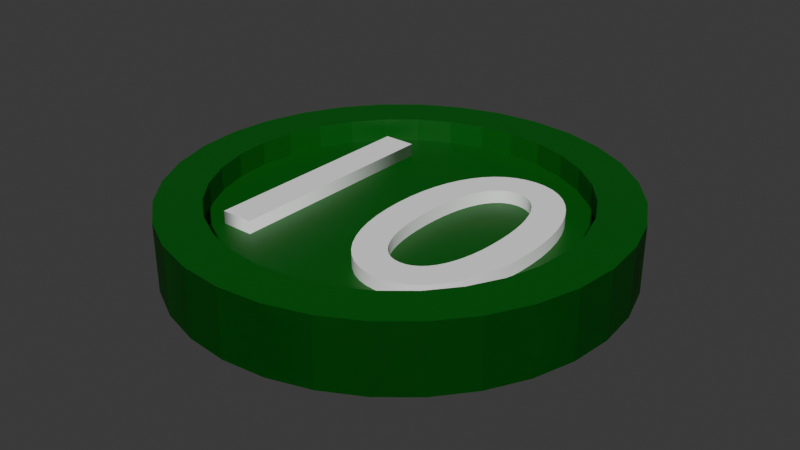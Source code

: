 # Source: moneta_10.blend  (saved by Blender 5.1.30; exported with 4.5.12 LTS)
import bpy
from mathutils import Matrix  # noqa: F401  (used for matrix-valued properties, if any)

bpy.ops.wm.read_factory_settings(use_empty=True)
scene = bpy.context.scene
scene.name = 'Scene'

# ---- collections
col_collection = bpy.data.collections.new('Collection'); scene.collection.children.link(col_collection)

# ---- materials (node trees are filled in below, after node groups)
mat_material = bpy.data.materials.new('Material')
mat_material.alpha_threshold = 0.0
mat_material.use_backface_culling_lightprobe_volume = False
mat_material.roughness = 0.5
mat_material.line_color = (0.0, 0.0, 0.0, 1.0)
mat_nominal = bpy.data.materials.new('Nominal')

# ---- material node trees
mat_material.use_nodes = True; mat_material.node_tree.nodes.clear()
_N = mat_material.node_tree.nodes; _L = mat_material.node_tree.links
n0 = _N.new('ShaderNodeOutputMaterial'); n0.name = 'Material Output'; n0.location = (200, 100)
n1 = _N.new('ShaderNodeBsdfPrincipled'); n1.name = 'Principled BSDF'; n1.location = (-200, 100)
n1.inputs[0].default_value = (0.0, 0.107, 0.00169, 1.0)
_L.new(n1.outputs[0], n0.inputs[0])
n0.is_active_output = True
mat_nominal.use_nodes = True; mat_nominal.node_tree.nodes.clear()
_N = mat_nominal.node_tree.nodes; _L = mat_nominal.node_tree.links
n0 = _N.new('ShaderNodeBsdfPrincipled'); n0.name = 'Pryncypialna BSDF'; n0.location = (-200, 100)
n0.inputs[0].default_value = (1.0, 1.0, 1.0, 1.0)
n1 = _N.new('ShaderNodeOutputMaterial'); n1.name = 'Wyjście materiału'; n1.location = (200, 100)
_L.new(n0.outputs[0], n1.inputs[0])
n1.is_active_output = True

# ---- world
world_world = bpy.data.worlds.new('World'); scene.world = world_world
world_world.use_nodes = True; world_world.node_tree.nodes.clear()
_N = world_world.node_tree.nodes; _L = world_world.node_tree.links
n0 = _N.new('ShaderNodeOutputWorld'); n0.name = 'World Output'; n0.location = (200, 100)
n1 = _N.new('ShaderNodeBackground'); n1.name = 'Background'; n1.location = (-200, 100)
n1.inputs[0].default_value = (0.05088, 0.05088, 0.05088, 1.0)
_L.new(n1.outputs[0], n0.inputs[0])
n0.is_active_output = True
world_world.color = (0.05088, 0.05088, 0.05088)
world_world.sun_shadow_jitter_overblur = 0.0

# ---- meshes
me_walec = bpy.data.meshes.new('Walec')
me_walec.from_pydata([(0.0, 1.0, -1.0), (0.0, 0.8008, 1.0), (0.1951, 0.9808, -1.0), (0.1562, 0.7854, 1.0), (0.3827, 0.9239, -1.0), (0.3064, 0.7398, 1.0), (0.5556, 0.8315, -1.0), (0.4449, 0.6658, 1.0), (0.7071, 0.7071, -1.0), (0.5662, 0.5662, 1.0), (0.8315, 0.5556, -1.0), (0.6658, 0.4449, 1.0), (0.9239, 0.3827, -1.0), (0.7398, 0.3064, 1.0), (0.9808, 0.1951, -1.0), (0.7854, 0.1562, 1.0), (1.0, 0.0, -1.0), (0.8008, 0.0, 1.0), (0.9808, -0.1951, -1.0), (0.7854, -0.1562, 1.0), (0.9239, -0.3827, -1.0), (0.7398, -0.3064, 1.0), (0.8315, -0.5556, -1.0), (0.6658, -0.4449, 1.0), (0.7071, -0.7071, -1.0), (0.5662, -0.5662, 1.0), (0.5556, -0.8315, -1.0), (0.4449, -0.6658, 1.0), (0.3827, -0.9239, -1.0), (0.3064, -0.7398, 1.0), (0.1951, -0.9808, -1.0), (0.1562, -0.7854, 1.0), (0.0, -1.0, -1.0), (0.0, -0.8008, 1.0), (-0.1951, -0.9808, -1.0), (-0.1562, -0.7854, 1.0), (-0.3827, -0.9239, -1.0), (-0.3064, -0.7398, 1.0), (-0.5556, -0.8315, -1.0), (-0.4449, -0.6658, 1.0), (-0.7071, -0.7071, -1.0), (-0.5662, -0.5662, 1.0), (-0.8315, -0.5556, -1.0), (-0.6658, -0.4449, 1.0), (-0.9239, -0.3827, -1.0), (-0.7398, -0.3064, 1.0), (-0.9808, -0.1951, -1.0), (-0.7854, -0.1562, 1.0), (-1.0, 0.0, -1.0), (-0.8008, 0.0, 1.0), (-0.9808, 0.1951, -1.0), (-0.7854, 0.1562, 1.0), (-0.9239, 0.3827, -1.0), (-0.7398, 0.3064, 1.0), (-0.8315, 0.5556, -1.0), (-0.6658, 0.4449, 1.0), (-0.7071, 0.7071, -1.0), (-0.5662, 0.5662, 1.0), (-0.5556, 0.8315, -1.0), (-0.4449, 0.6658, 1.0), (-0.3827, 0.9239, -1.0), (-0.3064, 0.7398, 1.0), (-0.1951, 0.9808, -1.0), (-0.1562, 0.7854, 1.0), (0.1951, 0.9808, 1.0), (0.0, 1.0, 1.0), (0.3827, 0.9239, 1.0), (0.5556, 0.8315, 1.0), (0.7071, 0.7071, 1.0), (0.8315, 0.5556, 1.0), (0.9239, 0.3827, 1.0), (0.9808, 0.1951, 1.0), (1.0, 0.0, 1.0), (0.9808, -0.1951, 1.0), (0.9239, -0.3827, 1.0), (0.8315, -0.5556, 1.0), (0.7071, -0.7071, 1.0), (0.5556, -0.8315, 1.0), (0.3827, -0.9239, 1.0), (0.1951, -0.9808, 1.0), (0.0, -1.0, 1.0), (-0.1951, -0.9808, 1.0), (-0.3827, -0.9239, 1.0), (-0.5556, -0.8315, 1.0), (-0.7071, -0.7071, 1.0), (-0.8315, -0.5556, 1.0), (-0.9239, -0.3827, 1.0), (-0.9808, -0.1951, 1.0), (-1.0, 0.0, 1.0), (-0.9808, 0.1951, 1.0), (-0.9239, 0.3827, 1.0), (-0.8315, 0.5556, 1.0), (-0.7071, 0.7071, 1.0), (-0.5556, 0.8315, 1.0), (-0.3827, 0.9239, 1.0), (-0.1951, 0.9808, 1.0), (0.1562, 0.7854, 0.3115), (-9.586e-10, 0.8008, 0.3115), (0.3064, 0.7398, 0.3115), (0.4449, 0.6658, 0.3115), (0.5662, 0.5662, 0.3115), (0.6658, 0.4449, 0.3115), (0.7398, 0.3064, 0.3115), (0.7854, 0.1562, 0.3115), (0.8008, 0.0, 0.3115), (0.7854, -0.1562, 0.3115), (0.7398, -0.3064, 0.3115), (0.6658, -0.4449, 0.3115), (0.5662, -0.5662, 0.3115), (0.4449, -0.6658, 0.3115), (0.3064, -0.7398, 0.3115), (0.1562, -0.7854, 0.3115), (-9.586e-10, -0.8008, 0.3115), (-0.1562, -0.7854, 0.3115), (-0.3064, -0.7398, 0.3115), (-0.4449, -0.6658, 0.3115), (-0.5662, -0.5662, 0.3115), (-0.6658, -0.4449, 0.3115), (-0.7398, -0.3064, 0.3115), (-0.7854, -0.1562, 0.3115), (-0.8008, 0.0, 0.3115), (-0.7854, 0.1562, 0.3115), (-0.7398, 0.3064, 0.3115), (-0.6658, 0.4449, 0.3115), (-0.5662, 0.5662, 0.3115), (-0.4449, 0.6658, 0.3115), (-0.3064, 0.7398, 0.3115), (-0.1562, 0.7854, 0.3115)], [], [(0, 65, 64, 2), (2, 64, 66, 4), (4, 66, 67, 6), (6, 67, 68, 8), (8, 68, 69, 10), (10, 69, 70, 12), (12, 70, 71, 14), (14, 71, 72, 16), (16, 72, 73, 18), (18, 73, 74, 20), (20, 74, 75, 22), (22, 75, 76, 24), (24, 76, 77, 26), (26, 77, 78, 28), (28, 78, 79, 30), (30, 79, 80, 32), (32, 80, 81, 34), (34, 81, 82, 36), (36, 82, 83, 38), (38, 83, 84, 40), (40, 84, 85, 42), (42, 85, 86, 44), (44, 86, 87, 46), (46, 87, 88, 48), (48, 88, 89, 50), (50, 89, 90, 52), (52, 90, 91, 54), (54, 91, 92, 56), (56, 92, 93, 58), (58, 93, 94, 60), (31, 29, 110, 111), (60, 94, 95, 62), (62, 95, 65, 0), (1, 3, 64, 65), (3, 5, 66, 64), (5, 7, 67, 66), (7, 9, 68, 67), (9, 11, 69, 68), (11, 13, 70, 69), (13, 15, 71, 70), (15, 17, 72, 71), (17, 19, 73, 72), (19, 21, 74, 73), (21, 23, 75, 74), (23, 25, 76, 75), (25, 27, 77, 76), (27, 29, 78, 77), (29, 31, 79, 78), (31, 33, 80, 79), (33, 35, 81, 80), (35, 37, 82, 81), (37, 39, 83, 82), (39, 41, 84, 83), (41, 43, 85, 84), (43, 45, 86, 85), (45, 47, 87, 86), (47, 49, 88, 87), (49, 51, 89, 88), (51, 53, 90, 89), (53, 55, 91, 90), (55, 57, 92, 91), (57, 59, 93, 92), (59, 61, 94, 93), (61, 63, 95, 94), (63, 1, 65, 95), (96, 97, 127, 126, 125, 124, 123, 122, 121, 120, 119, 118, 117, 116, 115, 114, 113, 112, 111, 110, 109, 108, 107, 106, 105, 104, 103, 102, 101, 100, 99, 98), (5, 3, 96, 98), (59, 57, 124, 125), (33, 31, 111, 112), (7, 5, 98, 99), (61, 59, 125, 126), (35, 33, 112, 113), (9, 7, 99, 100), (63, 61, 126, 127), (37, 35, 113, 114), (11, 9, 100, 101), (1, 63, 127, 97), (39, 37, 114, 115), (13, 11, 101, 102), (41, 39, 115, 116), (15, 13, 102, 103), (43, 41, 116, 117), (17, 15, 103, 104), (45, 43, 117, 118), (19, 17, 104, 105), (47, 45, 118, 119), (21, 19, 105, 106), (49, 47, 119, 120), (23, 21, 106, 107), (51, 49, 120, 121), (25, 23, 107, 108), (53, 51, 121, 122), (27, 25, 108, 109), (55, 53, 122, 123), (29, 27, 109, 110), (3, 1, 97, 96), (57, 55, 123, 124)])
_uv = me_walec.uv_layers.new(name='MapaUV')
_uv.uv.foreach_set('vector', [1.0, 0.5, 1.0, 1.0, 0.9688, 1.0, 0.9688, 0.5, 0.9688, 0.5, 0.9688, 1.0, 0.9375, 1.0, 0.9375, 0.5, 0.9375, 0.5, 0.9375, 1.0, 0.9062, 1.0, 0.9062, 0.5, 0.9062, 0.5, 0.9062, 1.0, 0.875, 1.0, 0.875, 0.5, 0.875, 0.5, 0.875, 1.0, 0.8438, 1.0, 0.8438, 0.5, 0.8438, 0.5, 0.8438, 1.0, 0.8125, 1.0, 0.8125, 0.5, 0.8125, 0.5, 0.8125, 1.0, 0.7812, 1.0, 0.7812, 0.5, 0.7812, 0.5, 0.7812, 1.0, 0.75, 1.0, 0.75, 0.5, 0.75, 0.5, 0.75, 1.0, 0.7188, 1.0, 0.7188, 0.5, 0.7188, 0.5, 0.7188, 1.0, 0.6875, 1.0, 0.6875, 0.5, 0.6875, 0.5, 0.6875, 1.0, 0.6562, 1.0, 0.6562, 0.5, 0.6562, 0.5, 0.6562, 1.0, 0.625, 1.0, 0.625, 0.5, 0.625, 0.5, 0.625, 1.0, 0.5938, 1.0, 0.5938, 0.5, 0.5938, 0.5, 0.5938, 1.0, 0.5625, 1.0, 0.5625, 0.5, 0.5625, 0.5, 0.5625, 1.0, 0.5312, 1.0, 0.5312, 0.5, 0.5312, 0.5, 0.5312, 1.0, 0.5, 1.0, 0.5, 0.5, 0.5, 0.5, 0.5, 1.0, 0.4688, 1.0, 0.4688, 0.5, 0.4688, 0.5, 0.4688, 1.0, 0.4375, 1.0, 0.4375, 0.5, 0.4375, 0.5, 0.4375, 1.0, 0.4062, 1.0, 0.4062, 0.5, 0.4062, 0.5, 0.4062, 1.0, 0.375, 1.0, 0.375, 0.5, 0.375, 0.5, 0.375, 1.0, 0.3438, 1.0, 0.3438, 0.5, 0.3438, 0.5, 0.3438, 1.0, 0.3125, 1.0, 0.3125, 0.5, 0.3125, 0.5, 0.3125, 1.0, 0.2812, 1.0, 0.2812, 0.5, 0.2812, 0.5, 0.2812, 1.0, 0.25, 1.0, 0.25, 0.5, 0.25, 0.5, 0.25, 1.0, 0.2188, 1.0, 0.2188, 0.5, 0.2188, 0.5, 0.2188, 1.0, 0.1875, 1.0, 0.1875, 0.5, 0.1875, 0.5, 0.1875, 1.0, 0.1562, 1.0, 0.1562, 0.5, 0.1562, 0.5, 0.1562, 1.0, 0.125, 1.0, 0.125, 0.5, 0.125, 0.5, 0.125, 1.0, 0.09375, 1.0, 0.09375, 0.5, 0.09375, 0.5, 0.09375, 1.0, 0.0625, 1.0, 0.0625, 0.5, 0.2875, 0.06151, 0.3235, 0.07244, 0.3235, 0.07244, 0.2875, 0.06151, 0.0625, 0.5, 0.0625, 1.0, 0.03125, 1.0, 0.03125, 0.5, 0.03125, 0.5, 0.03125, 1.0, 0.0, 1.0, 0.0, 0.5, 0.25, 0.4422, 0.2875, 0.4385, 0.2968, 0.4854, 0.25, 0.49, 0.2875, 0.4385, 0.3235, 0.4276, 0.3418, 0.4717, 0.2968, 0.4854, 0.3235, 0.4276, 0.3568, 0.4098, 0.3833, 0.4496, 0.3418, 0.4717, 0.3568, 0.4098, 0.3859, 0.3859, 0.4197, 0.4197, 0.3833, 0.4496, 0.3859, 0.3859, 0.4098, 0.3568, 0.4496, 0.3833, 0.4197, 0.4197, 0.4098, 0.3568, 0.4276, 0.3235, 0.4717, 0.3418, 0.4496, 0.3833, 0.4276, 0.3235, 0.4385, 0.2875, 0.4854, 0.2968, 0.4717, 0.3418, 0.4385, 0.2875, 0.4422, 0.25, 0.49, 0.25, 0.4854, 0.2968, 0.4422, 0.25, 0.4385, 0.2125, 0.4854, 0.2032, 0.49, 0.25, 0.4385, 0.2125, 0.4276, 0.1765, 0.4717, 0.1582, 0.4854, 0.2032, 0.4276, 0.1765, 0.4098, 0.1432, 0.4496, 0.1167, 0.4717, 0.1582, 0.4098, 0.1432, 0.3859, 0.1141, 0.4197, 0.08029, 0.4496, 0.1167, 0.3859, 0.1141, 0.3568, 0.0902, 0.3833, 0.05045, 0.4197, 0.08029, 0.3568, 0.0902, 0.3235, 0.07244, 0.3418, 0.02827, 0.3833, 0.05045, 0.3235, 0.07244, 0.2875, 0.06151, 0.2968, 0.01461, 0.3418, 0.02827, 0.2875, 0.06151, 0.25, 0.05781, 0.25, 0.01, 0.2968, 0.01461, 0.25, 0.05781, 0.2125, 0.06151, 0.2032, 0.01461, 0.25, 0.01, 0.2125, 0.06151, 0.1765, 0.07244, 0.1582, 0.02827, 0.2032, 0.01461, 0.1765, 0.07244, 0.1432, 0.0902, 0.1167, 0.05045, 0.1582, 0.02827, 0.1432, 0.0902, 0.1141, 0.1141, 0.08029, 0.08029, 0.1167, 0.05045, 0.1141, 0.1141, 0.0902, 0.1432, 0.05045, 0.1167, 0.08029, 0.08029, 0.0902, 0.1432, 0.07244, 0.1765, 0.02827, 0.1582, 0.05045, 0.1167, 0.07244, 0.1765, 0.06151, 0.2125, 0.01461, 0.2032, 0.02827, 0.1582, 0.06151, 0.2125, 0.05781, 0.25, 0.01, 0.25, 0.01461, 0.2032, 0.05781, 0.25, 0.06151, 0.2875, 0.01461, 0.2968, 0.01, 0.25, 0.06151, 0.2875, 0.07244, 0.3235, 0.02827, 0.3418, 0.01461, 0.2968, 0.07244, 0.3235, 0.0902, 0.3568, 0.05045, 0.3833, 0.02827, 0.3418, 0.0902, 0.3568, 0.1141, 0.3859, 0.08029, 0.4197, 0.05045, 0.3833, 0.1141, 0.3859, 0.1432, 0.4098, 0.1167, 0.4496, 0.08029, 0.4197, 0.1432, 0.4098, 0.1765, 0.4276, 0.1582, 0.4717, 0.1167, 0.4496, 0.1765, 0.4276, 0.2125, 0.4385, 0.2032, 0.4854, 0.1582, 0.4717, 0.2125, 0.4385, 0.25, 0.4422, 0.25, 0.49, 0.2032, 0.4854, 0.2875, 0.4385, 0.25, 0.4422, 0.2125, 0.4385, 0.1765, 0.4276, 0.1432, 0.4098, 0.1141, 0.3859, 0.0902, 0.3568, 0.07244, 0.3235, 0.06151, 0.2875, 0.05781, 0.25, 0.06151, 0.2125, 0.07244, 0.1765, 0.0902, 0.1432, 0.1141, 0.1141, 0.1432, 0.0902, 0.1765, 0.07244, 0.2125, 0.06151, 0.25, 0.05781, 0.2875, 0.06151, 0.3235, 0.07244, 0.3568, 0.0902, 0.3859, 0.1141, 0.4098, 0.1432, 0.4276, 0.1765, 0.4385, 0.2125, 0.4422, 0.25, 0.4385, 0.2875, 0.4276, 0.3235, 0.4098, 0.3568, 0.3859, 0.3859, 0.3568, 0.4098, 0.3235, 0.4276, 0.3235, 0.4276, 0.2875, 0.4385, 0.2875, 0.4385, 0.3235, 0.4276, 0.1432, 0.4098, 0.1141, 0.3859, 0.1141, 0.3859, 0.1432, 0.4098, 0.25, 0.05781, 0.2875, 0.06151, 0.2875, 0.06151, 0.25, 0.05781, 0.3568, 0.4098, 0.3235, 0.4276, 0.3235, 0.4276, 0.3568, 0.4098, 0.1765, 0.4276, 0.1432, 0.4098, 0.1432, 0.4098, 0.1765, 0.4276, 0.2125, 0.06151, 0.25, 0.05781, 0.25, 0.05781, 0.2125, 0.06151, 0.3859, 0.3859, 0.3568, 0.4098, 0.3568, 0.4098, 0.3859, 0.3859, 0.2125, 0.4385, 0.1765, 0.4276, 0.1765, 0.4276, 0.2125, 0.4385, 0.1765, 0.07244, 0.2125, 0.06151, 0.2125, 0.06151, 0.1765, 0.07244, 0.4098, 0.3568, 0.3859, 0.3859, 0.3859, 0.3859, 0.4098, 0.3568, 0.25, 0.4422, 0.2125, 0.4385, 0.2125, 0.4385, 0.25, 0.4422, 0.1432, 0.0902, 0.1765, 0.07244, 0.1765, 0.07244, 0.1432, 0.0902, 0.4276, 0.3235, 0.4098, 0.3568, 0.4098, 0.3568, 0.4276, 0.3235, 0.1141, 0.1141, 0.1432, 0.0902, 0.1432, 0.0902, 0.1141, 0.1141, 0.4385, 0.2875, 0.4276, 0.3235, 0.4276, 0.3235, 0.4385, 0.2875, 0.0902, 0.1432, 0.1141, 0.1141, 0.1141, 0.1141, 0.0902, 0.1432, 0.4422, 0.25, 0.4385, 0.2875, 0.4385, 0.2875, 0.4422, 0.25, 0.07244, 0.1765, 0.0902, 0.1432, 0.0902, 0.1432, 0.07244, 0.1765, 0.4385, 0.2125, 0.4422, 0.25, 0.4422, 0.25, 0.4385, 0.2125, 0.06151, 0.2125, 0.07244, 0.1765, 0.07244, 0.1765, 0.06151, 0.2125, 0.4276, 0.1765, 0.4385, 0.2125, 0.4385, 0.2125, 0.4276, 0.1765, 0.05781, 0.25, 0.06151, 0.2125, 0.06151, 0.2125, 0.05781, 0.25, 0.4098, 0.1432, 0.4276, 0.1765, 0.4276, 0.1765, 0.4098, 0.1432, 0.06151, 0.2875, 0.05781, 0.25, 0.05781, 0.25, 0.06151, 0.2875, 0.3859, 0.1141, 0.4098, 0.1432, 0.4098, 0.1432, 0.3859, 0.1141, 0.07244, 0.3235, 0.06151, 0.2875, 0.06151, 0.2875, 0.07244, 0.3235, 0.3568, 0.0902, 0.3859, 0.1141, 0.3859, 0.1141, 0.3568, 0.0902, 0.0902, 0.3568, 0.07244, 0.3235, 0.07244, 0.3235, 0.0902, 0.3568, 0.3235, 0.07244, 0.3568, 0.0902, 0.3568, 0.0902, 0.3235, 0.07244, 0.2875, 0.4385, 0.25, 0.4422, 0.25, 0.4422, 0.2875, 0.4385, 0.1141, 0.3859, 0.0902, 0.3568, 0.0902, 0.3568, 0.1141, 0.3859])
me_walec.materials.append(mat_material)
me_walec.update()

# ---- curves / text
txt_tekst = bpy.data.curves.new('Tekst', 'FONT')
txt_tekst.dimensions = '2D'
txt_tekst.body = '10'
txt_tekst.materials.append(mat_nominal)
txt_tekst.extrude = 0.02
txt_tekst.size = 1.5
txt_tekst_001 = bpy.data.curves.new('Tekst.001', 'FONT')
txt_tekst_001.dimensions = '2D'
txt_tekst_001.body = '10'
txt_tekst_001.materials.append(mat_nominal)
txt_tekst_001.extrude = 0.02
txt_tekst_001.size = 1.5

# ---- objects
ob_moneta_10 = bpy.data.objects.new('MONETA_10', me_walec)
ob_nominal_g = bpy.data.objects.new('NOMINAL_G', txt_tekst)
ob_nominal_d = bpy.data.objects.new('NOMINAL_D', txt_tekst_001)

# ---- transforms, parenting, visibility, modifiers, constraints
ob_moneta_10.location = (0.0, 0.0, 0.0)
ob_moneta_10.scale = (1.0, 1.0, 0.1529)
_m = ob_moneta_10.modifiers.new('Lustro', 'MIRROR')
_m.use_axis = (False, False, True)
_m.use_clip = True
ob_nominal_g.location = (-0.8007, -0.5166, 0.06272)
ob_nominal_g.scale = (1.0, 1.0, 2.099)
ob_nominal_d.location = (0.812, -0.5166, -0.04818)
ob_nominal_d.rotation_euler = (0.0, 3.142, 0.0)
ob_nominal_d.scale = (1.0, 1.0, 2.099)

# ---- collection membership
col_collection.objects.link(ob_moneta_10)
col_collection.objects.link(ob_nominal_g)
col_collection.objects.link(ob_nominal_d)

# ---- scene / render settings (as saved in the file)
scene.frame_start = 1; scene.frame_end = 250; scene.frame_set(1)
scene.render.engine = 'BLENDER_EEVEE_NEXT'
scene.render.bake_bias = 0.0
scene.render.bake_samples = 0
scene.cycles.sampling_pattern = 'TABULATED_SOBOL'
scene.eevee.use_volume_custom_range = False
bpy.context.view_layer.update()

# ---- added for rendering (the .blend has no active camera and no usable light): camera, sun
cam_auto = bpy.data.cameras.new('AutoCamera')
cam_auto.lens = 50.0
cam_auto.sensor_width = 36.0
cam_auto.clip_end = 1000.0
ob_auto_camera = bpy.data.objects.new('AutoCamera', cam_auto)
scene.collection.objects.link(ob_auto_camera)
ob_auto_camera.location = (2.63218, -3.15862, 2.10574)
ob_auto_camera.rotation_euler = (1.09748, -7.21219e-08, 0.694738)
scene.camera = ob_auto_camera
light_auto_sun = bpy.data.lights.new('AutoSun', 'SUN')
light_auto_sun.energy = 3.0
light_auto_sun.angle = 0.0523599
ob_auto_sun = bpy.data.objects.new('AutoSun', light_auto_sun)
scene.collection.objects.link(ob_auto_sun)
ob_auto_sun.rotation_euler = (0.872665, 0.174533, 0.523599)
bpy.context.view_layer.update()
